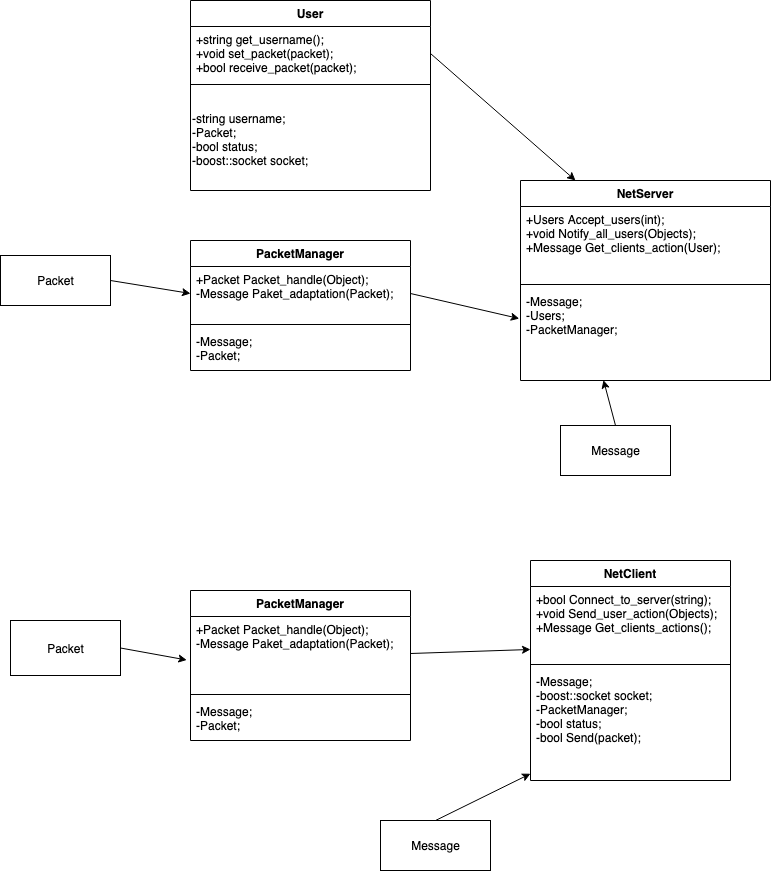

The diagram above was exported from draw.io. Its source (the exported page's mxGraphModel, read from the mxfile embedded in the PNG):
<mxGraphModel dx="1395" dy="852" grid="1" gridSize="10" guides="1" tooltips="1" connect="1" arrows="1" fold="1" page="1" pageScale="1" pageWidth="827" pageHeight="1169" math="0" shadow="0">
  <root>
    <mxCell id="0" />
    <mxCell id="1" parent="0" />
    <mxCell id="TNfBJKXjQ2xYq3ydglL3-1" value="User" style="swimlane;fontStyle=1;align=center;verticalAlign=top;childLayout=stackLayout;horizontal=1;startSize=26;horizontalStack=0;resizeParent=1;resizeParentMax=0;resizeLast=0;collapsible=1;marginBottom=0;" vertex="1" parent="1">
      <mxGeometry x="240" y="160" width="240" height="190" as="geometry" />
    </mxCell>
    <mxCell id="TNfBJKXjQ2xYq3ydglL3-2" value="+string get_username(); &#10;+void set_packet(packet);&#10;+bool receive_packet(packet);" style="text;strokeColor=none;fillColor=none;align=left;verticalAlign=top;spacingLeft=4;spacingRight=4;overflow=hidden;rotatable=0;points=[[0,0.5],[1,0.5]];portConstraint=eastwest;" vertex="1" parent="TNfBJKXjQ2xYq3ydglL3-1">
      <mxGeometry y="26" width="240" height="54" as="geometry" />
    </mxCell>
    <mxCell id="TNfBJKXjQ2xYq3ydglL3-3" value="" style="line;strokeWidth=1;fillColor=none;align=left;verticalAlign=middle;spacingTop=-1;spacingLeft=3;spacingRight=3;rotatable=0;labelPosition=right;points=[];portConstraint=eastwest;" vertex="1" parent="TNfBJKXjQ2xYq3ydglL3-1">
      <mxGeometry y="80" width="240" height="8" as="geometry" />
    </mxCell>
    <mxCell id="TNfBJKXjQ2xYq3ydglL3-72" value="-string username;&lt;br&gt;-Packet;&lt;br&gt;-bool status;&lt;br&gt;&lt;span&gt;-boost::socket socket;&lt;/span&gt;" style="text;html=1;strokeColor=none;fillColor=none;align=left;verticalAlign=middle;whiteSpace=wrap;rounded=0;" vertex="1" parent="TNfBJKXjQ2xYq3ydglL3-1">
      <mxGeometry y="88" width="240" height="102" as="geometry" />
    </mxCell>
    <mxCell id="TNfBJKXjQ2xYq3ydglL3-37" value="NetServer" style="swimlane;fontStyle=1;align=center;verticalAlign=top;childLayout=stackLayout;horizontal=1;startSize=26;horizontalStack=0;resizeParent=1;resizeParentMax=0;resizeLast=0;collapsible=1;marginBottom=0;" vertex="1" parent="1">
      <mxGeometry x="570" y="340" width="250" height="200" as="geometry" />
    </mxCell>
    <mxCell id="TNfBJKXjQ2xYq3ydglL3-38" value="+Users Accept_users(int);&#10;+void Notify_all_users(Objects);&#10;+Message Get_clients_action(User);&#10;" style="text;strokeColor=none;fillColor=none;align=left;verticalAlign=top;spacingLeft=4;spacingRight=4;overflow=hidden;rotatable=0;points=[[0,0.5],[1,0.5]];portConstraint=eastwest;" vertex="1" parent="TNfBJKXjQ2xYq3ydglL3-37">
      <mxGeometry y="26" width="250" height="74" as="geometry" />
    </mxCell>
    <mxCell id="TNfBJKXjQ2xYq3ydglL3-39" value="" style="line;strokeWidth=1;fillColor=none;align=left;verticalAlign=middle;spacingTop=-1;spacingLeft=3;spacingRight=3;rotatable=0;labelPosition=right;points=[];portConstraint=eastwest;" vertex="1" parent="TNfBJKXjQ2xYq3ydglL3-37">
      <mxGeometry y="100" width="250" height="8" as="geometry" />
    </mxCell>
    <mxCell id="TNfBJKXjQ2xYq3ydglL3-40" value="-Message;&#10;-Users;&#10;-PacketManager;" style="text;strokeColor=none;fillColor=none;align=left;verticalAlign=top;spacingLeft=4;spacingRight=4;overflow=hidden;rotatable=0;points=[[0,0.5],[1,0.5]];portConstraint=eastwest;" vertex="1" parent="TNfBJKXjQ2xYq3ydglL3-37">
      <mxGeometry y="108" width="250" height="92" as="geometry" />
    </mxCell>
    <mxCell id="TNfBJKXjQ2xYq3ydglL3-54" value="" style="endArrow=classic;html=1;exitX=1;exitY=0.5;exitDx=0;exitDy=0;entryX=0.22;entryY=0;entryDx=0;entryDy=0;entryPerimeter=0;" edge="1" parent="1" source="TNfBJKXjQ2xYq3ydglL3-2" target="TNfBJKXjQ2xYq3ydglL3-37">
      <mxGeometry width="50" height="50" relative="1" as="geometry">
        <mxPoint x="680" y="550" as="sourcePoint" />
        <mxPoint x="600" y="180" as="targetPoint" />
      </mxGeometry>
    </mxCell>
    <mxCell id="TNfBJKXjQ2xYq3ydglL3-55" value="PacketManager" style="swimlane;fontStyle=1;align=center;verticalAlign=top;childLayout=stackLayout;horizontal=1;startSize=26;horizontalStack=0;resizeParent=1;resizeParentMax=0;resizeLast=0;collapsible=1;marginBottom=0;" vertex="1" parent="1">
      <mxGeometry x="240" y="400" width="220" height="130" as="geometry" />
    </mxCell>
    <mxCell id="TNfBJKXjQ2xYq3ydglL3-56" value="+Packet Packet_handle(Object);&#10;-Message Paket_adaptation(Packet);" style="text;strokeColor=none;fillColor=none;align=left;verticalAlign=top;spacingLeft=4;spacingRight=4;overflow=hidden;rotatable=0;points=[[0,0.5],[1,0.5]];portConstraint=eastwest;" vertex="1" parent="TNfBJKXjQ2xYq3ydglL3-55">
      <mxGeometry y="26" width="220" height="54" as="geometry" />
    </mxCell>
    <mxCell id="TNfBJKXjQ2xYq3ydglL3-57" value="" style="line;strokeWidth=1;fillColor=none;align=left;verticalAlign=middle;spacingTop=-1;spacingLeft=3;spacingRight=3;rotatable=0;labelPosition=right;points=[];portConstraint=eastwest;" vertex="1" parent="TNfBJKXjQ2xYq3ydglL3-55">
      <mxGeometry y="80" width="220" height="8" as="geometry" />
    </mxCell>
    <mxCell id="TNfBJKXjQ2xYq3ydglL3-58" value="-Message;&#10;-Packet;" style="text;strokeColor=none;fillColor=none;align=left;verticalAlign=top;spacingLeft=4;spacingRight=4;overflow=hidden;rotatable=0;points=[[0,0.5],[1,0.5]];portConstraint=eastwest;" vertex="1" parent="TNfBJKXjQ2xYq3ydglL3-55">
      <mxGeometry y="88" width="220" height="42" as="geometry" />
    </mxCell>
    <mxCell id="TNfBJKXjQ2xYq3ydglL3-59" value="" style="endArrow=classic;html=1;exitX=1;exitY=0.5;exitDx=0;exitDy=0;entryX=-0.005;entryY=0.327;entryDx=0;entryDy=0;entryPerimeter=0;" edge="1" parent="1" source="TNfBJKXjQ2xYq3ydglL3-56" target="TNfBJKXjQ2xYq3ydglL3-40">
      <mxGeometry width="50" height="50" relative="1" as="geometry">
        <mxPoint x="680" y="500" as="sourcePoint" />
        <mxPoint x="730" y="450" as="targetPoint" />
      </mxGeometry>
    </mxCell>
    <mxCell id="TNfBJKXjQ2xYq3ydglL3-60" value="NetClient" style="swimlane;fontStyle=1;align=center;verticalAlign=top;childLayout=stackLayout;horizontal=1;startSize=26;horizontalStack=0;resizeParent=1;resizeParentMax=0;resizeLast=0;collapsible=1;marginBottom=0;" vertex="1" parent="1">
      <mxGeometry x="580" y="720" width="200" height="220" as="geometry" />
    </mxCell>
    <mxCell id="TNfBJKXjQ2xYq3ydglL3-61" value="+bool Connect_to_server(string);&#10;+void Send_user_action(Objects);&#10;+Message Get_clients_actions();&#10;&#10;" style="text;strokeColor=none;fillColor=none;align=left;verticalAlign=top;spacingLeft=4;spacingRight=4;overflow=hidden;rotatable=0;points=[[0,0.5],[1,0.5]];portConstraint=eastwest;" vertex="1" parent="TNfBJKXjQ2xYq3ydglL3-60">
      <mxGeometry y="26" width="200" height="74" as="geometry" />
    </mxCell>
    <mxCell id="TNfBJKXjQ2xYq3ydglL3-62" value="" style="line;strokeWidth=1;fillColor=none;align=left;verticalAlign=middle;spacingTop=-1;spacingLeft=3;spacingRight=3;rotatable=0;labelPosition=right;points=[];portConstraint=eastwest;" vertex="1" parent="TNfBJKXjQ2xYq3ydglL3-60">
      <mxGeometry y="100" width="200" height="8" as="geometry" />
    </mxCell>
    <mxCell id="TNfBJKXjQ2xYq3ydglL3-63" value="-Message;&#10;-boost::socket socket;&#10;-PacketManager;&#10;-bool status;&#10;-bool Send(packet);&#10;&#10;" style="text;strokeColor=none;fillColor=none;align=left;verticalAlign=top;spacingLeft=4;spacingRight=4;overflow=hidden;rotatable=0;points=[[0,0.5],[1,0.5]];portConstraint=eastwest;" vertex="1" parent="TNfBJKXjQ2xYq3ydglL3-60">
      <mxGeometry y="108" width="200" height="112" as="geometry" />
    </mxCell>
    <mxCell id="TNfBJKXjQ2xYq3ydglL3-64" value="PacketManager" style="swimlane;fontStyle=1;align=center;verticalAlign=top;childLayout=stackLayout;horizontal=1;startSize=26;horizontalStack=0;resizeParent=1;resizeParentMax=0;resizeLast=0;collapsible=1;marginBottom=0;" vertex="1" parent="1">
      <mxGeometry x="240" y="750" width="220" height="150" as="geometry" />
    </mxCell>
    <mxCell id="TNfBJKXjQ2xYq3ydglL3-65" value="+Packet Packet_handle(Object);&#10;-Message Paket_adaptation(Packet);" style="text;strokeColor=none;fillColor=none;align=left;verticalAlign=top;spacingLeft=4;spacingRight=4;overflow=hidden;rotatable=0;points=[[0,0.5],[1,0.5]];portConstraint=eastwest;" vertex="1" parent="TNfBJKXjQ2xYq3ydglL3-64">
      <mxGeometry y="26" width="220" height="74" as="geometry" />
    </mxCell>
    <mxCell id="TNfBJKXjQ2xYq3ydglL3-66" value="" style="line;strokeWidth=1;fillColor=none;align=left;verticalAlign=middle;spacingTop=-1;spacingLeft=3;spacingRight=3;rotatable=0;labelPosition=right;points=[];portConstraint=eastwest;" vertex="1" parent="TNfBJKXjQ2xYq3ydglL3-64">
      <mxGeometry y="100" width="220" height="8" as="geometry" />
    </mxCell>
    <mxCell id="TNfBJKXjQ2xYq3ydglL3-67" value="-Message;&#10;-Packet;" style="text;strokeColor=none;fillColor=none;align=left;verticalAlign=top;spacingLeft=4;spacingRight=4;overflow=hidden;rotatable=0;points=[[0,0.5],[1,0.5]];portConstraint=eastwest;" vertex="1" parent="TNfBJKXjQ2xYq3ydglL3-64">
      <mxGeometry y="108" width="220" height="42" as="geometry" />
    </mxCell>
    <mxCell id="TNfBJKXjQ2xYq3ydglL3-68" value="" style="endArrow=classic;html=1;exitX=1;exitY=0.5;exitDx=0;exitDy=0;entryX=0;entryY=0.851;entryDx=0;entryDy=0;entryPerimeter=0;" edge="1" parent="1" source="TNfBJKXjQ2xYq3ydglL3-65" target="TNfBJKXjQ2xYq3ydglL3-61">
      <mxGeometry width="50" height="50" relative="1" as="geometry">
        <mxPoint x="680" y="770" as="sourcePoint" />
        <mxPoint x="730" y="720" as="targetPoint" />
      </mxGeometry>
    </mxCell>
    <mxCell id="TNfBJKXjQ2xYq3ydglL3-69" value="Packet" style="html=1;" vertex="1" parent="1">
      <mxGeometry x="50" y="415" width="110" height="50" as="geometry" />
    </mxCell>
    <mxCell id="TNfBJKXjQ2xYq3ydglL3-75" value="" style="endArrow=classic;html=1;exitX=1;exitY=0.5;exitDx=0;exitDy=0;entryX=0;entryY=0.5;entryDx=0;entryDy=0;" edge="1" parent="1" source="TNfBJKXjQ2xYq3ydglL3-69" target="TNfBJKXjQ2xYq3ydglL3-56">
      <mxGeometry width="50" height="50" relative="1" as="geometry">
        <mxPoint x="380" y="360" as="sourcePoint" />
        <mxPoint x="430" y="310" as="targetPoint" />
      </mxGeometry>
    </mxCell>
    <mxCell id="TNfBJKXjQ2xYq3ydglL3-76" value="Message" style="html=1;" vertex="1" parent="1">
      <mxGeometry x="610" y="585" width="110" height="50" as="geometry" />
    </mxCell>
    <mxCell id="TNfBJKXjQ2xYq3ydglL3-78" value="" style="endArrow=classic;html=1;entryX=0.332;entryY=0.996;entryDx=0;entryDy=0;entryPerimeter=0;exitX=0.5;exitY=0;exitDx=0;exitDy=0;" edge="1" parent="1" source="TNfBJKXjQ2xYq3ydglL3-76" target="TNfBJKXjQ2xYq3ydglL3-40">
      <mxGeometry width="50" height="50" relative="1" as="geometry">
        <mxPoint x="330" y="600" as="sourcePoint" />
        <mxPoint x="380" y="550" as="targetPoint" />
      </mxGeometry>
    </mxCell>
    <mxCell id="TNfBJKXjQ2xYq3ydglL3-81" value="Packet" style="html=1;" vertex="1" parent="1">
      <mxGeometry x="60" y="780" width="110" height="55" as="geometry" />
    </mxCell>
    <mxCell id="TNfBJKXjQ2xYq3ydglL3-82" value="" style="endArrow=classic;html=1;entryX=-0.017;entryY=0.588;entryDx=0;entryDy=0;entryPerimeter=0;exitX=1;exitY=0.5;exitDx=0;exitDy=0;" edge="1" parent="1" source="TNfBJKXjQ2xYq3ydglL3-81" target="TNfBJKXjQ2xYq3ydglL3-65">
      <mxGeometry width="50" height="50" relative="1" as="geometry">
        <mxPoint x="160" y="920" as="sourcePoint" />
        <mxPoint x="210" y="870" as="targetPoint" />
      </mxGeometry>
    </mxCell>
    <mxCell id="TNfBJKXjQ2xYq3ydglL3-83" value="Message" style="html=1;" vertex="1" parent="1">
      <mxGeometry x="430" y="980" width="110" height="50" as="geometry" />
    </mxCell>
    <mxCell id="TNfBJKXjQ2xYq3ydglL3-84" value="" style="endArrow=classic;html=1;exitX=0.5;exitY=0;exitDx=0;exitDy=0;" edge="1" parent="1" source="TNfBJKXjQ2xYq3ydglL3-83" target="TNfBJKXjQ2xYq3ydglL3-63">
      <mxGeometry width="50" height="50" relative="1" as="geometry">
        <mxPoint x="500" y="960" as="sourcePoint" />
        <mxPoint x="550" y="910" as="targetPoint" />
      </mxGeometry>
    </mxCell>
  </root>
</mxGraphModel>